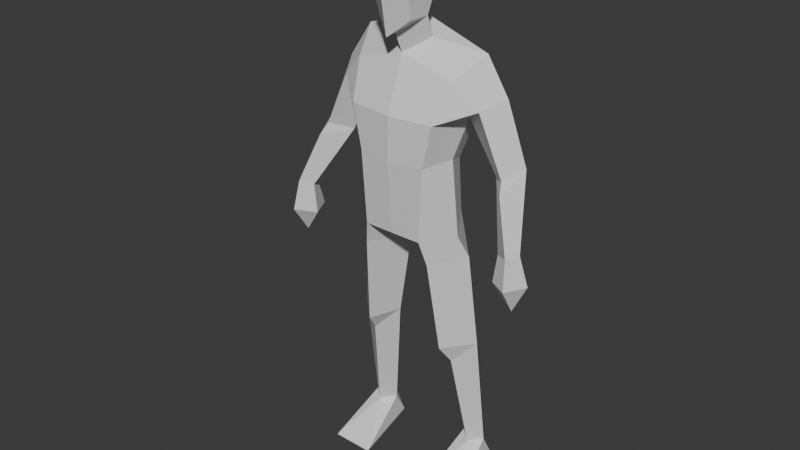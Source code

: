 # Source: mixamo-test.blend  (saved by Blender 4.1.23; exported with 4.5.12 LTS)
import bpy
from mathutils import Matrix  # noqa: F401  (used for matrix-valued properties, if any)

bpy.ops.wm.read_factory_settings(use_empty=True)
scene = bpy.context.scene
scene.name = 'Scene'

# ---- collections
col_collection = bpy.data.collections.new('Collection'); scene.collection.children.link(col_collection)

# ---- world
world_world = bpy.data.worlds.new('World'); scene.world = world_world
world_world.use_nodes = True; world_world.node_tree.nodes.clear()
_N = world_world.node_tree.nodes; _L = world_world.node_tree.links
n0 = _N.new('ShaderNodeOutputWorld'); n0.name = 'World Output'; n0.location = (300, 300)
n1 = _N.new('ShaderNodeBackground'); n1.name = 'Background'; n1.location = (10, 300)
n1.inputs[0].default_value = (0.05088, 0.05088, 0.05088, 1.0)
_L.new(n1.outputs[0], n0.inputs[0])
n0.is_active_output = True
world_world.color = (0.05088, 0.05088, 0.05088)
world_world.use_sun_shadow = False
world_world.sun_shadow_jitter_overblur = 0.0

# ---- meshes
me_cube_002 = bpy.data.meshes.new('Cube.002')
me_cube_002.from_pydata([(0.1029, -0.08988, -0.2034), (0.6414, -0.2851, 2.165), (0.8147, 0.1494, 2.378), (0.434, 0.1714, 0.9473), (0.434, -0.589, 1.134), (0.7327, 0.4277, 1.96), (0.5498, -0.561, 1.707), (0.5792, -0.1867, 1.134), (0.6827, 1.878e-05, 1.623), (0.9321, -0.1974, 1.836), (1.106, 0.129, 1.909), (0.856, 0.3381, 1.686), (1.371, -0.4295, 0.2566), (1.528, -0.528, 0.3021), (1.622, -0.3651, 0.2999), (1.462, -0.2607, 0.2494), (1.323, -0.4534, -0.1325), (1.569, -0.6223, -0.08808), (1.729, -0.3432, -0.1116), (1.447, -0.1644, -0.1639), (1.558, -0.3958, -0.4905), (1.384, 0.1059, 1.127), (1.17, 0.3177, 0.9963), (1.042, 0.02328, 0.952), (1.255, -0.2108, 1.075), (1.305, -0.323, 0.9438), (1.24, 0.2341, 0.7975), (0.3835, 0.2937, 0.1362), (0.3835, -0.6077, 0.1362), (0.6885, -0.2351, 0.1362), (0.5793, 0.1194, -3.269), (0.6973, 0.256, -3.269), (0.7461, -0.05116, -3.269), (0.9058, 0.1095, -3.269), (0.8863, -0.0741, -1.5), (0.5647, 0.1286, -1.5), (0.3456, -0.04504, -1.5), (0.554, -0.4333, -1.5), (0.6147, -0.2579, -1.784), (0.6428, 0.3805, -2.004), (0.5793, 0.2921, -3.634), (0.9058, 0.2807, -3.634), (0.4786, -0.7027, -3.638), (1.036, -0.6871, -3.638), (0.2755, -0.1216, 2.553), (0.2659, -0.2141, 2.824), (0.2048, -0.4542, 2.824), (0.2659, -0.1474, 3.554), (0.2048, -0.4942, 3.478), (0.3092, -0.09438, 3.185), (0.2482, -0.5217, 3.161), (0.4558, -0.5426, -0.2034), (0.7626, -0.0956, -0.2034), (0.4463, 0.2614, -0.2034), (-0.1029, -0.08988, -0.2034), (-0.6414, -0.2851, 2.165), (-0.8147, 0.1494, 2.378), (-4.169e-08, -0.08988, -0.2034), (-1.941e-16, 0.1669, 2.648), (6.736e-08, -0.3365, 2.372), (-0.434, 0.1714, 0.9473), (-0.434, -0.589, 1.134), (-1.47e-08, -0.6572, 1.134), (0.0, 0.2217, 0.9473), (-0.7327, 0.4277, 1.96), (-0.5498, -0.561, 1.707), (1.197e-08, -0.6292, 1.707), (5.1e-09, 0.5048, 2.136), (-0.5792, -0.1867, 1.134), (-0.6827, 1.867e-05, 1.623), (-0.9321, -0.1974, 1.836), (-1.106, 0.129, 1.909), (-0.856, 0.3381, 1.686), (-1.371, -0.4295, 0.2566), (-1.528, -0.528, 0.3021), (-1.622, -0.3651, 0.2999), (-1.462, -0.2607, 0.2494), (-1.323, -0.4534, -0.1325), (-1.569, -0.6223, -0.08808), (-1.729, -0.3432, -0.1116), (-1.447, -0.1644, -0.1639), (-1.558, -0.3958, -0.4905), (-1.384, 0.1059, 1.127), (-1.17, 0.3177, 0.9963), (-1.042, 0.02328, 0.952), (-1.255, -0.2108, 1.075), (-1.305, -0.323, 0.9438), (-1.24, 0.2341, 0.7975), (-0.3835, 0.2937, 0.1362), (-0.3835, -0.6077, 0.1362), (-0.6885, -0.2351, 0.1362), (6.129e-09, 0.3905, 0.1362), (-0.5793, 0.1194, -3.269), (-0.6973, 0.256, -3.269), (-0.7461, -0.05116, -3.269), (-0.9058, 0.1095, -3.269), (-0.8863, -0.0741, -1.5), (-0.5647, 0.1286, -1.5), (-0.3456, -0.04504, -1.5), (-0.554, -0.4333, -1.5), (-0.6147, -0.2579, -1.784), (-0.6428, 0.3805, -2.004), (-0.5793, 0.2921, -3.634), (-0.9058, 0.2807, -3.634), (-0.4786, -0.7027, -3.638), (-1.036, -0.6871, -3.638), (-0.2755, -0.1216, 2.553), (-7.208e-22, 0.003685, 2.996), (2.575e-08, -0.4517, 2.646), (-0.2659, -0.2141, 2.824), (1.619e-08, -0.6118, 2.646), (-0.2048, -0.4542, 2.824), (-0.2659, -0.1474, 3.554), (-0.2048, -0.4942, 3.478), (5.919e-24, 0.123, 3.2), (5.919e-24, 0.1437, 3.446), (-0.3092, -0.09438, 3.185), (-0.2482, -0.5217, 3.161), (5.919e-24, -0.2141, 3.694), (5.919e-24, -0.5951, 3.538), (3.398e-09, -0.6824, 3.152), (-1.003e-07, -0.6077, 0.1362), (-0.4558, -0.5426, -0.2034), (-0.7626, -0.0956, -0.2034), (-0.4463, 0.2614, -0.2034)], [], [(67, 58, 2, 5), (7, 29, 27, 3), (6, 1, 59, 66), (62, 121, 28, 4), (4, 6, 66, 62), (63, 67, 5, 3), (7, 8, 6, 4), (3, 5, 8, 7), (4, 28, 29, 7), (2, 1, 9, 10), (5, 2, 10, 11), (8, 5, 11), (9, 1, 6), (8, 9, 6), (22, 21, 26), (23, 22, 26), (21, 24, 25), (24, 23, 25), (13, 12, 16, 17), (14, 13, 17, 18), (12, 15, 19, 16), (15, 14, 18, 19), (16, 19, 20), (19, 18, 20), (17, 16, 20), (18, 17, 20), (9, 8, 23, 24), (10, 9, 24, 21), (8, 11, 22, 23), (11, 10, 21, 22), (25, 23, 12, 13), (25, 13, 14, 21), (26, 21, 14, 15), (26, 15, 12, 23), (121, 57, 0, 28), (27, 0, 57, 91), (39, 34, 33, 31), (36, 39, 31, 30), (34, 38, 32, 33), (38, 36, 30, 32), (28, 0, 51), (29, 28, 51, 52), (0, 27, 53), (27, 29, 52, 53), (37, 36, 38), (34, 37, 38), (36, 35, 39), (35, 34, 39), (40, 41, 43, 42), (31, 33, 41), (32, 30, 42), (31, 41, 40), (41, 33, 43), (30, 40, 42), (33, 32, 43), (30, 31, 40), (59, 44, 45, 108), (44, 58, 107, 45), (44, 2, 58), (108, 45, 46, 110), (50, 49, 47, 48), (46, 45, 49, 50), (45, 107, 114, 49), (47, 49, 114, 115), (115, 118, 47), (48, 47, 118, 119), (48, 119, 120, 50), (110, 46, 50, 120), (44, 59, 1, 2), (63, 3, 27, 91), (52, 51, 37, 34), (51, 0, 36, 37), (53, 35, 36, 0), (53, 52, 34, 35), (43, 32, 42), (67, 64, 56, 58), (68, 60, 88, 90), (65, 66, 59, 55), (62, 61, 89, 121), (61, 62, 66, 65), (63, 60, 64, 67), (68, 61, 65, 69), (60, 68, 69, 64), (61, 68, 90, 89), (56, 71, 70, 55), (64, 72, 71, 56), (69, 72, 64), (70, 65, 55), (69, 65, 70), (83, 87, 82), (84, 87, 83), (82, 86, 85), (85, 86, 84), (74, 78, 77, 73), (75, 79, 78, 74), (73, 77, 80, 76), (76, 80, 79, 75), (77, 81, 80), (80, 81, 79), (78, 81, 77), (79, 81, 78), (70, 85, 84, 69), (71, 82, 85, 70), (69, 84, 83, 72), (72, 83, 82, 71), (86, 74, 73, 84), (86, 82, 75, 74), (87, 76, 75, 82), (87, 84, 73, 76), (121, 89, 54, 57), (88, 91, 57, 54), (101, 93, 95, 96), (98, 92, 93, 101), (96, 95, 94, 100), (100, 94, 92, 98), (89, 122, 54), (90, 123, 122, 89), (54, 124, 88), (88, 124, 123, 90), (99, 100, 98), (96, 100, 99), (98, 101, 97), (97, 101, 96), (102, 104, 105, 103), (93, 103, 95), (94, 104, 92), (93, 102, 103), (103, 105, 95), (92, 104, 102), (95, 105, 94), (92, 102, 93), (59, 108, 109, 106), (106, 109, 107, 58), (106, 58, 56), (108, 110, 111, 109), (117, 113, 112, 116), (111, 117, 116, 109), (109, 116, 114, 107), (112, 115, 114, 116), (115, 112, 118), (113, 119, 118, 112), (113, 117, 120, 119), (110, 120, 117, 111), (106, 56, 55, 59), (63, 91, 88, 60), (123, 96, 99, 122), (122, 99, 98, 54), (124, 54, 98, 97), (124, 97, 96, 123), (105, 104, 94)])
me_cube_002.polygons.foreach_set('use_smooth', [True] * 150)
_k = set([(0, 27), (0, 28), (0, 36), (0, 51), (0, 53), (0, 57), (1, 2), (1, 6), (1, 9), (1, 59), (2, 5), (2, 10), (2, 44), (2, 58), (3, 5), (3, 7), (3, 27), (3, 63), (4, 6), (4, 7), (4, 28), (4, 62), (5, 8), (5, 11), (5, 67), (6, 8), (6, 9), (6, 66), (7, 8), (7, 29), (8, 9), (8, 11), (8, 23), (9, 10), (9, 24), (10, 11), (10, 21), (11, 22), (12, 13), (12, 15), (12, 16), (12, 23), (13, 14), (13, 17), (13, 25), (14, 15), (14, 18), (14, 21), (15, 19), (15, 26), (16, 17), (16, 19), (16, 20), (17, 18), (17, 20), (18, 19), (18, 20), (19, 20), (21, 22), (21, 24), (21, 25), (21, 26), (22, 23), (22, 26), (23, 24), (23, 25), (23, 26), (24, 25), (27, 29), (27, 53), (27, 91), (28, 29), (28, 51), (28, 121), (29, 52), (30, 31), (30, 32), (30, 36), (30, 40), (30, 42), (31, 33), (31, 39), (31, 40), (31, 41), (32, 33), (32, 38), (32, 42), (32, 43), (33, 34), (33, 41), (33, 43), (34, 35), (34, 37), (34, 38), (34, 39), (34, 52), (35, 36), (35, 39), (35, 53), (36, 37), (36, 38), (36, 39), (37, 38), (37, 51), (40, 41), (40, 42), (41, 43), (42, 43), (44, 45), (44, 58), (44, 59), (45, 46), (45, 49), (45, 107), (45, 108), (46, 50), (46, 110), (47, 48), (47, 49), (47, 115), (47, 118), (48, 50), (48, 119), (49, 50), (49, 114), (50, 120), (51, 52), (52, 53), (54, 57), (54, 88), (54, 89), (54, 98), (54, 122), (54, 124), (55, 56), (55, 59), (55, 65), (55, 70), (56, 58), (56, 64), (56, 71), (56, 106), (57, 91), (58, 67), (58, 106), (58, 107), (59, 66), (59, 106), (59, 108), (60, 63), (60, 64), (60, 68), (60, 88), (61, 62), (61, 65), (61, 68), (61, 89), (62, 66), (62, 121), (63, 67), (63, 91), (64, 67), (64, 69), (64, 72), (65, 66), (65, 69), (65, 70), (68, 69), (68, 90), (69, 70), (69, 72), (69, 84), (70, 71), (70, 85), (71, 72), (71, 82), (72, 83), (73, 74), (73, 76), (73, 77), (73, 84), (74, 75), (74, 78), (74, 86), (75, 76), (75, 79), (75, 82), (76, 80), (76, 87), (77, 78), (77, 80), (77, 81), (78, 79), (78, 81), (79, 80), (79, 81), (80, 81), (82, 83), (82, 85), (82, 86), (82, 87), (83, 84), (83, 87), (84, 85), (84, 86), (84, 87), (85, 86), (88, 90), (88, 91), (88, 124), (89, 90), (89, 121), (89, 122), (90, 123), (92, 93), (92, 94), (92, 98), (92, 102), (92, 104), (93, 95), (93, 101), (93, 102), (93, 103), (94, 95), (94, 100), (94, 104), (94, 105), (95, 96), (95, 103), (95, 105), (96, 97), (96, 99), (96, 100), (96, 101), (96, 123), (97, 98), (97, 101), (97, 124), (98, 99), (98, 100), (98, 101), (99, 100), (99, 122), (102, 103), (102, 104), (103, 105), (104, 105), (106, 109), (107, 109), (107, 114), (108, 109), (108, 110), (109, 111), (109, 116), (110, 111), (110, 120), (111, 117), (112, 113), (112, 115), (112, 116), (112, 118), (113, 117), (113, 119), (114, 115), (114, 116), (115, 118), (116, 117), (117, 120), (118, 119), (119, 120), (122, 123), (123, 124)])
me_cube_002.attributes.new('sharp_edge', 'BOOLEAN', 'EDGE').data.foreach_set('value', [ (min(e.vertices), max(e.vertices)) in _k for e in me_cube_002.edges])
_uv = me_cube_002.uv_layers.new(name='UVMap')
_uv.uv.foreach_set('vector', [0.5423, 0.375, 0.625, 0.375, 0.625, 0.5, 0.5423, 0.5, 0.4679, 0.625, 0.412, 0.625, 0.412, 0.5, 0.4679, 0.5, 0.5423, 0.75, 0.625, 0.75, 0.625, 0.875, 0.5423, 0.875, 0.4679, 0.875, 0.0, 0.0, 0.412, 0.75, 0.4679, 0.75, 0.4679, 0.75, 0.5423, 0.75, 0.5423, 0.875, 0.4679, 0.875, 0.4679, 0.375, 0.5423, 0.375, 0.5423, 0.5, 0.4679, 0.5, 0.4679, 0.625, 0.5423, 0.625, 0.5423, 0.75, 0.4679, 0.75, 0.4679, 0.5, 0.5423, 0.5, 0.5423, 0.625, 0.4679, 0.625, 0.4679, 0.75, 0.412, 0.75, 0.412, 0.625, 0.4679, 0.625, 0.625, 0.5, 0.625, 0.625, 0.625, 0.625, 0.625, 0.5, 0.5423, 0.5, 0.625, 0.5, 0.625, 0.5, 0.5423, 0.5, 0.5423, 0.625, 0.5423, 0.5, 0.5423, 0.5, 0.625, 0.75, 0.625, 0.75, 0.5423, 0.75, 0.5423, 0.625, 0.625, 0.75, 0.5423, 0.75, 0.5423, 0.5, 0.625, 0.5, 0.5423, 0.5, 0.5423, 0.625, 0.5423, 0.5, 0.5423, 0.5, 0.625, 0.5, 0.625, 0.625, 0.625, 0.625, 0.625, 0.75, 0.5423, 0.625, 0.625, 0.75, 0.625, 0.75, 0.5423, 0.625, 0.5423, 0.625, 0.625, 0.75, 0.625, 0.5, 0.625, 0.625, 0.625, 0.625, 0.625, 0.5, 0.5423, 0.625, 0.5423, 0.5, 0.5423, 0.5, 0.5423, 0.625, 0.5423, 0.5, 0.625, 0.5, 0.625, 0.5, 0.5423, 0.5, 0.5423, 0.625, 0.5423, 0.5, 0.5423, 0.625, 0.5423, 0.5, 0.625, 0.5, 0.5423, 0.5, 0.625, 0.75, 0.5423, 0.625, 0.625, 0.75, 0.625, 0.5, 0.625, 0.625, 0.625, 0.5, 0.625, 0.75, 0.5423, 0.625, 0.5423, 0.625, 0.625, 0.75, 0.625, 0.5, 0.625, 0.625, 0.625, 0.625, 0.625, 0.5, 0.5423, 0.625, 0.5423, 0.5, 0.5423, 0.5, 0.5423, 0.625, 0.5423, 0.5, 0.625, 0.5, 0.625, 0.5, 0.5423, 0.5, 0.625, 0.75, 0.5423, 0.625, 0.5423, 0.625, 0.625, 0.75, 0.625, 0.625, 0.625, 0.625, 0.625, 0.5, 0.625, 0.5, 0.5423, 0.5, 0.625, 0.5, 0.625, 0.5, 0.5423, 0.5, 0.5423, 0.5, 0.5423, 0.5, 0.5423, 0.625, 0.5423, 0.625, 0.0, 0.0, 0.375, 0.875, 0.375, 0.75, 0.412, 0.75, 0.0, 0.0, 0.375, 0.75, 0.375, 0.875, 0.0, 0.0, 0.412, 0.5, 0.412, 0.625, 0.412, 0.625, 0.412, 0.5, 0.375, 0.75, 0.0, 0.0, 0.0, 0.0, 0.375, 0.75, 0.412, 0.625, 0.412, 0.75, 0.412, 0.75, 0.412, 0.625, 0.412, 0.75, 0.375, 0.75, 0.375, 0.75, 0.412, 0.75, 0.412, 0.75, 0.375, 0.75, 0.412, 0.75, 0.412, 0.625, 0.412, 0.75, 0.412, 0.75, 0.412, 0.625, 0.375, 0.75, 0.0, 0.0, 0.0, 0.0, 0.412, 0.5, 0.412, 0.625, 0.412, 0.625, 0.412, 0.5, 0.412, 0.75, 0.375, 0.75, 0.412, 0.75, 0.412, 0.625, 0.412, 0.75, 0.412, 0.75, 0.375, 0.75, 0.0, 0.0, 0.0, 0.0, 0.412, 0.5, 0.412, 0.625, 0.412, 0.5, 0.0, 0.0, 0.0, 0.0, 0.0, 0.0, 0.0, 0.0, 0.412, 0.5, 0.412, 0.625, 0.412, 0.5, 0.412, 0.75, 0.375, 0.75, 0.375, 0.75, 0.0, 0.0, 0.0, 0.0, 0.375, 0.75, 0.412, 0.625, 0.412, 0.625, 0.412, 0.625, 0.375, 0.75, 0.375, 0.75, 0.375, 0.75, 0.412, 0.625, 0.412, 0.75, 0.412, 0.625, 0.375, 0.75, 0.0, 0.0, 0.375, 0.75, 0.75, 0.625, 0.7061, 0.5658, 0.7061, 0.5658, 0.75, 0.625, 0.6632, 0.5678, 0.75, 0.5, 0.75, 0.5, 0.6632, 0.5678, 0.6632, 0.5678, 0.625, 0.5, 0.75, 0.5, 0.75, 0.625, 0.7061, 0.5658, 0.7061, 0.5658, 0.75, 0.625, 0.7061, 0.5658, 0.7061, 0.5658, 0.7061, 0.5658, 0.7061, 0.5658, 0.7061, 0.5658, 0.7061, 0.5658, 0.7061, 0.5658, 0.7061, 0.5658, 0.7061, 0.5658, 0.75, 0.5, 0.0, 0.0, 0.7061, 0.5658, 0.7061, 0.5658, 0.7061, 0.5658, 0.0, 0.0, 0.0, 0.0, 0.0, 0.0, 0.0, 0.0, 0.7061, 0.5658, 0.7061, 0.5658, 0.7061, 0.5658, 0.0, 0.0, 0.0, 0.0, 0.7061, 0.5658, 0.0, 0.0, 0.0, 0.0, 0.7061, 0.5658, 0.75, 0.625, 0.7061, 0.5658, 0.7061, 0.5658, 0.0, 0.0, 0.7061, 0.5658, 0.75, 0.625, 0.625, 0.625, 0.625, 0.5, 0.4679, 0.375, 0.4679, 0.5, 0.0, 0.0, 0.0, 0.0, 0.412, 0.625, 0.412, 0.75, 0.412, 0.75, 0.412, 0.625, 0.412, 0.75, 0.375, 0.75, 0.375, 0.75, 0.412, 0.75, 0.0, 0.0, 0.0, 0.0, 0.375, 0.75, 0.375, 0.75, 0.412, 0.5, 0.412, 0.625, 0.412, 0.625, 0.412, 0.5, 0.412, 0.75, 0.412, 0.75, 0.375, 0.75, 0.5423, 0.375, 0.5423, 0.5, 0.625, 0.5, 0.625, 0.375, 0.4679, 0.625, 0.4679, 0.5, 0.412, 0.5, 0.412, 0.625, 0.5423, 0.75, 0.5423, 0.875, 0.625, 0.875, 0.625, 0.75, 0.4679, 0.875, 0.4679, 0.75, 0.412, 0.75, 0.0, 0.0, 0.4679, 0.75, 0.4679, 0.875, 0.5423, 0.875, 0.5423, 0.75, 0.4679, 0.375, 0.4679, 0.5, 0.5423, 0.5, 0.5423, 0.375, 0.4679, 0.625, 0.4679, 0.75, 0.5423, 0.75, 0.5423, 0.625, 0.4679, 0.5, 0.4679, 0.625, 0.5423, 0.625, 0.5423, 0.5, 0.4679, 0.75, 0.4679, 0.625, 0.412, 0.625, 0.412, 0.75, 0.625, 0.5, 0.625, 0.5, 0.625, 0.625, 0.625, 0.625, 0.5423, 0.5, 0.5423, 0.5, 0.625, 0.5, 0.625, 0.5, 0.5423, 0.625, 0.5423, 0.5, 0.5423, 0.5, 0.625, 0.75, 0.5423, 0.75, 0.625, 0.75, 0.5423, 0.625, 0.5423, 0.75, 0.625, 0.75, 0.5423, 0.5, 0.5423, 0.5, 0.625, 0.5, 0.5423, 0.625, 0.5423, 0.5, 0.5423, 0.5, 0.625, 0.5, 0.625, 0.625, 0.625, 0.625, 0.625, 0.75, 0.625, 0.75, 0.5423, 0.625, 0.625, 0.75, 0.625, 0.75, 0.5423, 0.625, 0.5423, 0.625, 0.625, 0.5, 0.625, 0.5, 0.625, 0.625, 0.625, 0.625, 0.5423, 0.625, 0.5423, 0.625, 0.5423, 0.5, 0.5423, 0.5, 0.5423, 0.5, 0.5423, 0.5, 0.625, 0.5, 0.625, 0.5, 0.5423, 0.625, 0.5423, 0.625, 0.5423, 0.5, 0.5423, 0.5, 0.5423, 0.5, 0.625, 0.5, 0.625, 0.75, 0.625, 0.75, 0.5423, 0.625, 0.625, 0.5, 0.625, 0.5, 0.625, 0.625, 0.625, 0.75, 0.625, 0.75, 0.5423, 0.625, 0.5423, 0.625, 0.625, 0.5, 0.625, 0.5, 0.625, 0.625, 0.625, 0.625, 0.5423, 0.625, 0.5423, 0.625, 0.5423, 0.5, 0.5423, 0.5, 0.5423, 0.5, 0.5423, 0.5, 0.625, 0.5, 0.625, 0.5, 0.625, 0.75, 0.625, 0.75, 0.5423, 0.625, 0.5423, 0.625, 0.625, 0.625, 0.625, 0.5, 0.625, 0.5, 0.625, 0.625, 0.5423, 0.5, 0.5423, 0.5, 0.625, 0.5, 0.625, 0.5, 0.5423, 0.5, 0.5423, 0.625, 0.5423, 0.625, 0.5423, 0.5, 0.0, 0.0, 0.412, 0.75, 0.375, 0.75, 0.375, 0.875, 0.0, 0.0, 0.0, 0.0, 0.375, 0.875, 0.375, 0.75, 0.412, 0.5, 0.412, 0.5, 0.412, 0.625, 0.412, 0.625, 0.375, 0.75, 0.375, 0.75, 0.0, 0.0, 0.0, 0.0, 0.412, 0.625, 0.412, 0.625, 0.412, 0.75, 0.412, 0.75, 0.412, 0.75, 0.412, 0.75, 0.375, 0.75, 0.375, 0.75, 0.412, 0.75, 0.412, 0.75, 0.375, 0.75, 0.412, 0.625, 0.412, 0.625, 0.412, 0.75, 0.412, 0.75, 0.375, 0.75, 0.0, 0.0, 0.0, 0.0, 0.412, 0.5, 0.412, 0.5, 0.412, 0.625, 0.412, 0.625, 0.412, 0.75, 0.412, 0.75, 0.375, 0.75, 0.412, 0.625, 0.412, 0.75, 0.412, 0.75, 0.375, 0.75, 0.0, 0.0, 0.0, 0.0, 0.412, 0.5, 0.412, 0.5, 0.412, 0.625, 0.0, 0.0, 0.0, 0.0, 0.0, 0.0, 0.0, 0.0, 0.412, 0.5, 0.412, 0.5, 0.412, 0.625, 0.412, 0.75, 0.375, 0.75, 0.375, 0.75, 0.0, 0.0, 0.375, 0.75, 0.0, 0.0, 0.412, 0.625, 0.412, 0.625, 0.412, 0.625, 0.375, 0.75, 0.375, 0.75, 0.375, 0.75, 0.412, 0.625, 0.412, 0.625, 0.412, 0.75, 0.375, 0.75, 0.375, 0.75, 0.0, 0.0, 0.75, 0.625, 0.75, 0.625, 0.7061, 0.5658, 0.7061, 0.5658, 0.6632, 0.5678, 0.6632, 0.5678, 0.75, 0.5, 0.75, 0.5, 0.6632, 0.5678, 0.75, 0.5, 0.625, 0.5, 0.75, 0.625, 0.75, 0.625, 0.7061, 0.5658, 0.7061, 0.5658, 0.7061, 0.5658, 0.7061, 0.5658, 0.7061, 0.5658, 0.7061, 0.5658, 0.7061, 0.5658, 0.7061, 0.5658, 0.7061, 0.5658, 0.7061, 0.5658, 0.7061, 0.5658, 0.7061, 0.5658, 0.0, 0.0, 0.75, 0.5, 0.7061, 0.5658, 0.0, 0.0, 0.0, 0.0, 0.7061, 0.5658, 0.0, 0.0, 0.7061, 0.5658, 0.0, 0.0, 0.7061, 0.5658, 0.0, 0.0, 0.0, 0.0, 0.7061, 0.5658, 0.7061, 0.5658, 0.7061, 0.5658, 0.0, 0.0, 0.0, 0.0, 0.75, 0.625, 0.0, 0.0, 0.7061, 0.5658, 0.7061, 0.5658, 0.7061, 0.5658, 0.625, 0.5, 0.625, 0.625, 0.75, 0.625, 0.4679, 0.375, 0.0, 0.0, 0.0, 0.0, 0.4679, 0.5, 0.412, 0.625, 0.412, 0.625, 0.412, 0.75, 0.412, 0.75, 0.412, 0.75, 0.412, 0.75, 0.375, 0.75, 0.375, 0.75, 0.0, 0.0, 0.375, 0.75, 0.375, 0.75, 0.0, 0.0, 0.412, 0.5, 0.412, 0.5, 0.412, 0.625, 0.412, 0.625, 0.412, 0.75, 0.375, 0.75, 0.412, 0.75])
me_cube_002.update()
me_cube_002.normals_split_custom_set([tuple(v) for v in zip(*[iter([0.2023, 0.8245, 0.5285, 0.2023, 0.8245, 0.5285, 0.2023, 0.8245, 0.5285, 0.2023, 0.8245, 0.5285, 0.8866, 0.4601, 0.04761, 0.8866, 0.4601, 0.04761, 0.8866, 0.4601, 0.04761, 0.8866, 0.4601, 0.04761, 0.1645, -0.8854, 0.4347, 0.1645, -0.8854, 0.4347, 0.1645, -0.8854, 0.4347, 0.1645, -0.8854, 0.4347, 0.08311, -0.9964, -0.01756, 0.08311, -0.9964, -0.01756, 0.08311, -0.9964, -0.01756, 0.08311, -0.9964, -0.01756, 0.1372, -0.9899, 0.03456, 0.1372, -0.9899, 0.03456, 0.1372, -0.9899, 0.03456, 0.1372, -0.9899, 0.03456, 0.06854, 0.9668, -0.2462, 0.06854, 0.9668, -0.2462, 0.06854, 0.9668, -0.2462, 0.06854, 0.9668, -0.2462, 0.9483, -0.2857, -0.138, 0.9483, -0.2857, -0.138, 0.9483, -0.2857, -0.138, 0.9483, -0.2857, -0.138, 0.9379, 0.1714, -0.3016, 0.9379, 0.1714, -0.3016, 0.9379, 0.1714, -0.3016, 0.9379, 0.1714, -0.3016, 0.8639, -0.5019, 0.04229, 0.8639, -0.5019, 0.04229, 0.8639, -0.5019, 0.04229, 0.8639, -0.5019, 0.04229, 0.7165, -0.5069, 0.4793, 0.7165, -0.5069, 0.4793, 0.7165, -0.5069, 0.4793, 0.7165, -0.5069, 0.4793, 0.6269, 0.7414, 0.2394, 0.6269, 0.7414, 0.2394, 0.6269, 0.7414, 0.2394, 0.6269, 0.7414, 0.2394, -0.7389, 0.4685, -0.4842, -0.7389, 0.4685, -0.4842, -0.7389, 0.4685, -0.4842, 0.5915, -0.7375, 0.326, 0.5915, -0.7375, 0.326, 0.5915, -0.7375, 0.326, 0.5101, -0.2441, -0.8248, 0.5101, -0.2441, -0.8248, 0.5101, -0.2441, -0.8248, 0.7142, 0.6988, -0.03996, 0.7142, 0.6988, -0.03996, 0.7142, 0.6988, -0.03996, -0.7907, 0.4107, -0.454, -0.7907, 0.4107, -0.454, -0.7907, 0.4107, -0.454, 0.704, -0.386, 0.5961, 0.704, -0.386, 0.5961, 0.704, -0.386, 0.5961, -0.7756, -0.5927, 0.2171, -0.7756, -0.5927, 0.2171, -0.7756, -0.5927, 0.2171, -0.5672, -0.8136, 0.1278, -0.5672, -0.8136, 0.1278, -0.5672, -0.8136, 0.1278, -0.5672, -0.8136, 0.1278, 0.855, -0.478, 0.2015, 0.855, -0.478, 0.2015, 0.855, -0.478, 0.2015, 0.855, -0.478, 0.2015, -0.8955, 0.4315, 0.1092, -0.8955, 0.4315, 0.1092, -0.8955, 0.4315, 0.1092, -0.8955, 0.4315, 0.1092, 0.5021, 0.8465, 0.1771, 0.5021, 0.8465, 0.1771, 0.5021, 0.8465, 0.1771, 0.5021, 0.8465, 0.1771, -0.8192, 0.2987, -0.4896, -0.8192, 0.2987, -0.4896, -0.8192, 0.2987, -0.4896, 0.5472, 0.7592, -0.3523, 0.5472, 0.7592, -0.3523, 0.5472, 0.7592, -0.3523, -0.4577, -0.7804, -0.426, -0.4577, -0.7804, -0.426, -0.4577, -0.7804, -0.426, 0.8174, -0.4917, -0.3003, 0.8174, -0.4917, -0.3003, 0.8174, -0.4917, -0.3003, -0.5471, -0.7936, -0.2663, -0.5471, -0.7936, -0.2663, -0.5471, -0.7936, -0.2663, -0.5471, -0.7936, -0.2663, 0.8264, -0.4539, 0.3332, 0.8264, -0.4539, 0.3332, 0.8264, -0.4539, 0.3332, 0.8264, -0.4539, 0.3332, -0.8016, 0.4481, -0.3958, -0.8016, 0.4481, -0.3958, -0.8016, 0.4481, -0.3958, -0.8016, 0.4481, -0.3958, 0.567, 0.7978, 0.2048, 0.567, 0.7978, 0.2048, 0.567, 0.7978, 0.2048, 0.567, 0.7978, 0.2048, -0.7285, -0.6841, 0.03612, -0.7285, -0.6841, 0.03612, -0.7285, -0.6841, 0.03612, -0.7285, -0.6841, 0.03612, 0.8225, -0.373, 0.4295, 0.8225, -0.373, 0.4295, 0.8225, -0.373, 0.4295, 0.8225, -0.373, 0.4295, 0.7422, 0.6393, -0.201, 0.7422, 0.6393, -0.201, 0.7422, 0.6393, -0.201, 0.7422, 0.6393, -0.201, -0.7481, 0.325, -0.5786, -0.7481, 0.325, -0.5786, -0.7481, 0.325, -0.5786, -0.7481, 0.325, -0.5786, -1.917e-07, -0.5484, -0.8362, -1.917e-07, -0.5484, -0.8362, 2.474e-08, -0.5484, -0.8362, 2.474e-08, -0.5484, -0.8362, 0.1174, 0.5898, -0.7989, 0.1174, 0.5898, -0.7989, 0.1174, 0.5898, -0.7989, 0.1174, 0.5898, -0.7989, 0.7862, 0.6172, 0.03123, 0.7862, 0.6172, 0.03123, 0.7862, 0.6172, 0.03123, 0.7862, 0.6172, 0.03123, -0.832, 0.5502, -0.0718, -0.832, 0.5502, -0.0718, -0.832, 0.5502, -0.0718, -0.832, 0.5502, -0.0718, 0.6472, -0.7598, -0.06115, 0.6472, -0.7598, -0.06115, 0.6472, -0.7598, -0.06115, 0.6472, -0.7598, -0.06115, -0.708, -0.6883, -0.158, -0.708, -0.6883, -0.158, -0.708, -0.6883, -0.158, -0.708, -0.6883, -0.158, -0.7583, -0.5912, -0.2749, -0.7583, -0.5912, -0.2749, -0.7583, -0.5912, -0.2749, 0.8013, -0.5982, -0.007398, 0.8013, -0.5982, -0.007398, 0.8013, -0.5982, -0.007398, 0.8013, -0.5982, -0.007398, -0.7014, 0.6856, -0.195, -0.7014, 0.6856, -0.195, -0.7014, 0.6856, -0.195, 0.7932, 0.5563, 0.2477, 0.7932, 0.5563, 0.2477, 0.7932, 0.5563, 0.2477, 0.7932, 0.5563, 0.2477, -0.7938, -0.426, -0.434, -0.7938, -0.426, -0.434, -0.7938, -0.426, -0.434, 0.7099, -0.6568, -0.2543, 0.7099, -0.6568, -0.2543, 0.7099, -0.6568, -0.2543, -0.5957, 0.7514, 0.2838, -0.5957, 0.7514, 0.2838, -0.5957, 0.7514, 0.2838, 0.4759, 0.7547, 0.4517, 0.4759, 0.7547, 0.4517, 0.4759, 0.7547, 0.4517, -1.973e-05, 0.004222, -1.0, -1.973e-05, 0.004222, -1.0, -1.973e-05, 0.004222, -1.0, -1.973e-05, 0.004222, -1.0, 0.5368, 0.7638, 0.3584, 0.5368, 0.7638, 0.3584, 0.5368, 0.7638, 0.3584, -0.3543, -0.3465, 0.8686, -0.3543, -0.3465, 0.8686, -0.3543, -0.3465, 0.8686, 0.03467, 0.9956, 0.08719, 0.03467, 0.9956, 0.08719, 0.03467, 0.9956, 0.08719, 0.9892, 0.133, 0.06239, 0.9892, 0.133, 0.06239, 0.9892, 0.133, 0.06239, -0.9938, 0.1003, 0.04748, -0.9938, 0.1003, 0.04748, -0.9938, 0.1003, 0.04748, 0.3486, -0.3464, 0.8709, 0.3486, -0.3464, 0.8709, 0.3486, -0.3464, 0.8709, -0.7229, 0.6245, 0.2956, -0.7229, 0.6245, 0.2956, -0.7229, 0.6245, 0.2956, 0.7112, -0.6609, -0.2396, 0.7112, -0.6609, -0.2396, 0.7112, -0.6609, -0.2396, 0.7112, -0.6609, -0.2396, 0.7255, 0.6321, 0.2723, 0.7255, 0.6321, 0.2723, 0.7255, 0.6321, 0.2723, 0.7255, 0.6321, 0.2723, 0.3139, -0.01234, 0.9494, 0.3139, -0.01234, 0.9494, 0.3139, -0.01234, 0.9494, 0.652, -0.09948, -0.7517, 0.652, -0.09948, -0.7517, 0.652, -0.09948, -0.7517, 0.652, -0.09948, -0.7517, 0.9785, -0.1694, 0.1174, 0.9785, -0.1694, 0.1174, 0.9785, -0.1694, 0.1174, 0.9785, -0.1694, 0.1174, 0.9785, -0.1752, -0.1085, 0.9785, -0.1752, -0.1085, 0.9785, -0.1752, -0.1085, 0.9785, -0.1752, -0.1085, 0.4793, 0.7943, -0.3733, 0.4793, 0.7943, -0.3733, 0.4793, 0.7943, -0.3733, 0.4793, 0.7943, -0.3733, 0.6523, 0.7531, 0.08548, 0.6523, 0.7531, 0.08548, 0.6523, 0.7531, 0.08548, 0.6523, 0.7531, 0.08548, 0.2798, 0.5469, 0.7891, 0.2798, 0.5469, 0.7891, 0.2798, 0.5469, 0.7891, 0.4631, -0.3052, 0.8321, 0.4631, -0.3052, 0.8321, 0.4631, -0.3052, 0.8321, 0.4631, -0.3052, 0.8321, 0.5069, -0.8452, 0.1695, 0.5069, -0.8452, 0.1695, 0.5069, -0.8452, 0.1695, 0.5069, -0.8452, 0.1695, 0.6106, -0.7759, -0.1585, 0.6106, -0.7759, -0.1585, 0.6106, -0.7759, -0.1585, 0.6106, -0.7759, -0.1585, 0.3884, -0.6589, 0.6442, 0.3884, -0.6589, 0.6442, 0.3884, -0.6589, 0.6442, 0.3884, -0.6589, 0.6442, 0.1745, 0.9701, 0.1687, 0.1745, 0.9701, 0.1687, 0.1745, 0.9701, 0.1687, 0.1745, 0.9701, 0.1687, 0.7831, -0.6208, 0.03565, 0.7831, -0.6208, 0.03565, 0.7831, -0.6208, 0.03565, 0.7831, -0.6208, 0.03565, -0.8235, -0.5496, -0.1408, -0.8235, -0.5496, -0.1408, -0.8235, -0.5496, -0.1408, -0.8235, -0.5496, -0.1408, -0.6775, 0.7259, -0.1189, -0.6775, 0.7259, -0.1189, -0.6775, 0.7259, -0.1189, -0.6775, 0.7259, -0.1189, 0.6593, 0.7513, 0.0293, 0.6593, 0.7513, 0.0293, 0.6593, 0.7513, 0.0293, 0.6593, 0.7513, 0.0293, 0.01387, -0.4971, 0.8676, 0.01387, -0.4971, 0.8676, 0.01387, -0.4971, 0.8676, -0.2023, 0.8245, 0.5285, -0.2023, 0.8245, 0.5285, -0.2023, 0.8245, 0.5285, -0.2023, 0.8245, 0.5285, -0.8866, 0.4601, 0.04761, -0.8866, 0.4601, 0.04761, -0.8866, 0.4601, 0.04761, -0.8866, 0.4601, 0.04761, -0.1645, -0.8854, 0.4347, -0.1645, -0.8854, 0.4347, -0.1645, -0.8854, 0.4347, -0.1645, -0.8854, 0.4347, -0.08311, -0.9964, -0.01756, -0.08311, -0.9964, -0.01756, -0.08311, -0.9964, -0.01756, -0.08311, -0.9964, -0.01756, -0.1372, -0.9899, 0.03456, -0.1372, -0.9899, 0.03456, -0.1372, -0.9899, 0.03456, -0.1372, -0.9899, 0.03456, -0.06854, 0.9668, -0.2462, -0.06854, 0.9668, -0.2462, -0.06854, 0.9668, -0.2462, -0.06854, 0.9668, -0.2462, -0.9483, -0.2857, -0.138, -0.9483, -0.2857, -0.138, -0.9483, -0.2857, -0.138, -0.9483, -0.2857, -0.138, -0.9379, 0.1714, -0.3016, -0.9379, 0.1714, -0.3016, -0.9379, 0.1714, -0.3016, -0.9379, 0.1714, -0.3016, -0.8639, -0.5019, 0.04229, -0.8639, -0.5019, 0.04229, -0.8639, -0.5019, 0.04229, -0.8639, -0.5019, 0.04229, -0.7165, -0.5069, 0.4793, -0.7165, -0.5069, 0.4793, -0.7165, -0.5069, 0.4793, -0.7165, -0.5069, 0.4793, -0.6269, 0.7414, 0.2394, -0.6269, 0.7414, 0.2394, -0.6269, 0.7414, 0.2394, -0.6269, 0.7414, 0.2394, 0.7389, 0.4685, -0.4842, 0.7389, 0.4685, -0.4842, 0.7389, 0.4685, -0.4842, -0.5915, -0.7375, 0.326, -0.5915, -0.7375, 0.326, -0.5915, -0.7375, 0.326, -0.5101, -0.2441, -0.8248, -0.5101, -0.2441, -0.8248, -0.5101, -0.2441, -0.8248, -0.7142, 0.6988, -0.03996, -0.7142, 0.6988, -0.03996, -0.7142, 0.6988, -0.03996, 0.7907, 0.4107, -0.454, 0.7907, 0.4107, -0.454, 0.7907, 0.4107, -0.454, -0.704, -0.386, 0.5961, -0.704, -0.386, 0.5961, -0.704, -0.386, 0.5961, 0.7756, -0.5927, 0.2171, 0.7756, -0.5927, 0.2171, 0.7756, -0.5927, 0.2171, 0.5672, -0.8136, 0.1278, 0.5672, -0.8136, 0.1278, 0.5672, -0.8136, 0.1278, 0.5672, -0.8136, 0.1278, -0.855, -0.478, 0.2015, -0.855, -0.478, 0.2015, -0.855, -0.478, 0.2015, -0.855, -0.478, 0.2015, 0.8955, 0.4315, 0.1092, 0.8955, 0.4315, 0.1092, 0.8955, 0.4315, 0.1092, 0.8955, 0.4315, 0.1092, -0.5021, 0.8465, 0.1771, -0.5021, 0.8465, 0.1771, -0.5021, 0.8465, 0.1771, -0.5021, 0.8465, 0.1771, 0.8192, 0.2987, -0.4896, 0.8192, 0.2987, -0.4896, 0.8192, 0.2987, -0.4896, -0.5472, 0.7592, -0.3523, -0.5472, 0.7592, -0.3523, -0.5472, 0.7592, -0.3523, 0.4577, -0.7804, -0.426, 0.4577, -0.7804, -0.426, 0.4577, -0.7804, -0.426, -0.8174, -0.4917, -0.3003, -0.8174, -0.4917, -0.3003, -0.8174, -0.4917, -0.3003, 0.5471, -0.7936, -0.2663, 0.5471, -0.7936, -0.2663, 0.5471, -0.7936, -0.2663, 0.5471, -0.7936, -0.2663, -0.8264, -0.4539, 0.3332, -0.8264, -0.4539, 0.3332, -0.8264, -0.4539, 0.3332, -0.8264, -0.4539, 0.3332, 0.8016, 0.4481, -0.3958, 0.8016, 0.4481, -0.3958, 0.8016, 0.4481, -0.3958, 0.8016, 0.4481, -0.3958, -0.567, 0.7978, 0.2048, -0.567, 0.7978, 0.2048, -0.567, 0.7978, 0.2048, -0.567, 0.7978, 0.2048, 0.7285, -0.6841, 0.03612, 0.7285, -0.6841, 0.03612, 0.7285, -0.6841, 0.03612, 0.7285, -0.6841, 0.03612, -0.8225, -0.373, 0.4295, -0.8225, -0.373, 0.4295, -0.8225, -0.373, 0.4295, -0.8225, -0.373, 0.4295, -0.7422, 0.6393, -0.201, -0.7422, 0.6393, -0.201, -0.7422, 0.6393, -0.201, -0.7422, 0.6393, -0.201, 0.7481, 0.325, -0.5786, 0.7481, 0.325, -0.5786, 0.7481, 0.325, -0.5786, 0.7481, 0.325, -0.5786, -1.917e-07, -0.5484, -0.8362, -4.082e-07, -0.5484, -0.8362, -4.082e-07, -0.5484, -0.8362, -1.917e-07, -0.5484, -0.8362, -0.1174, 0.5898, -0.799, -0.1174, 0.5898, -0.799, -0.1174, 0.5898, -0.799, -0.1174, 0.5898, -0.799, -0.7862, 0.6172, 0.03123, -0.7862, 0.6172, 0.03123, -0.7862, 0.6172, 0.03123, -0.7862, 0.6172, 0.03123, 0.832, 0.5502, -0.0718, 0.832, 0.5502, -0.0718, 0.832, 0.5502, -0.0718, 0.832, 0.5502, -0.0718, -0.6472, -0.7598, -0.06115, -0.6472, -0.7598, -0.06115, -0.6472, -0.7598, -0.06115, -0.6472, -0.7598, -0.06115, 0.708, -0.6883, -0.158, 0.708, -0.6883, -0.158, 0.708, -0.6883, -0.158, 0.708, -0.6883, -0.158, 0.7583, -0.5912, -0.2749, 0.7583, -0.5912, -0.2749, 0.7583, -0.5912, -0.2749, -0.8013, -0.5982, -0.007398, -0.8013, -0.5982, -0.007398, -0.8013, -0.5982, -0.007398, -0.8013, -0.5982, -0.007398, 0.7014, 0.6856, -0.195, 0.7014, 0.6856, -0.195, 0.7014, 0.6856, -0.195, -0.7932, 0.5563, 0.2477, -0.7932, 0.5563, 0.2477, -0.7932, 0.5563, 0.2477, -0.7932, 0.5563, 0.2477, 0.7938, -0.426, -0.434, 0.7938, -0.426, -0.434, 0.7938, -0.426, -0.434, -0.7099, -0.6568, -0.2543, -0.7099, -0.6568, -0.2543, -0.7099, -0.6568, -0.2543, 0.5957, 0.7514, 0.2838, 0.5957, 0.7514, 0.2838, 0.5957, 0.7514, 0.2838, -0.4758, 0.7547, 0.4517, -0.4758, 0.7547, 0.4517, -0.4758, 0.7547, 0.4517, 1.924e-05, 0.004222, -1.0, 1.924e-05, 0.004222, -1.0, 1.924e-05, 0.004222, -1.0, 1.924e-05, 0.004222, -1.0, -0.5368, 0.7638, 0.3584, -0.5368, 0.7638, 0.3584, -0.5368, 0.7638, 0.3584, 0.3543, -0.3465, 0.8686, 0.3543, -0.3465, 0.8686, 0.3543, -0.3465, 0.8686, -0.03467, 0.9956, 0.08719, -0.03467, 0.9956, 0.08719, -0.03467, 0.9956, 0.08719, -0.9892, 0.133, 0.06239, -0.9892, 0.133, 0.06239, -0.9892, 0.133, 0.06239, 0.9938, 0.1003, 0.04748, 0.9938, 0.1003, 0.04748, 0.9938, 0.1003, 0.04748, -0.3486, -0.3464, 0.8709, -0.3486, -0.3464, 0.8709, -0.3486, -0.3464, 0.8709, 0.7229, 0.6245, 0.2956, 0.7229, 0.6245, 0.2956, 0.7229, 0.6245, 0.2956, -0.7112, -0.6609, -0.2396, -0.7112, -0.6609, -0.2396, -0.7112, -0.6609, -0.2396, -0.7112, -0.6609, -0.2396, -0.7255, 0.6321, 0.2723, -0.7255, 0.6321, 0.2723, -0.7255, 0.6321, 0.2723, -0.7255, 0.6321, 0.2723, -0.3139, -0.01234, 0.9494, -0.3139, -0.01234, 0.9494, -0.3139, -0.01234, 0.9494, -0.652, -0.09948, -0.7517, -0.652, -0.09948, -0.7517, -0.652, -0.09948, -0.7517, -0.652, -0.09948, -0.7517, -0.9785, -0.1694, 0.1174, -0.9785, -0.1694, 0.1174, -0.9785, -0.1694, 0.1174, -0.9785, -0.1694, 0.1174, -0.9785, -0.1752, -0.1085, -0.9785, -0.1752, -0.1085, -0.9785, -0.1752, -0.1085, -0.9785, -0.1752, -0.1085, -0.4793, 0.7943, -0.3733, -0.4793, 0.7943, -0.3733, -0.4793, 0.7943, -0.3733, -0.4793, 0.7943, -0.3733, -0.6523, 0.7531, 0.08548, -0.6523, 0.7531, 0.08548, -0.6523, 0.7531, 0.08548, -0.6523, 0.7531, 0.08548, -0.2798, 0.5469, 0.7891, -0.2798, 0.5469, 0.7891, -0.2798, 0.5469, 0.7891, -0.4631, -0.3052, 0.8321, -0.4631, -0.3052, 0.8321, -0.4631, -0.3052, 0.8321, -0.4631, -0.3052, 0.8321, -0.5069, -0.8452, 0.1695, -0.5069, -0.8452, 0.1695, -0.5069, -0.8452, 0.1695, -0.5069, -0.8452, 0.1695, -0.6106, -0.7759, -0.1585, -0.6106, -0.7759, -0.1585, -0.6106, -0.7759, -0.1585, -0.6106, -0.7759, -0.1585, -0.3884, -0.6589, 0.6442, -0.3884, -0.6589, 0.6442, -0.3884, -0.6589, 0.6442, -0.3884, -0.6589, 0.6442, -0.1745, 0.9701, 0.1687, -0.1745, 0.9701, 0.1687, -0.1745, 0.9701, 0.1687, -0.1745, 0.9701, 0.1687, -0.7831, -0.6208, 0.03565, -0.7831, -0.6208, 0.03565, -0.7831, -0.6208, 0.03565, -0.7831, -0.6208, 0.03565, 0.8235, -0.5496, -0.1408, 0.8235, -0.5496, -0.1408, 0.8235, -0.5496, -0.1408, 0.8235, -0.5496, -0.1408, 0.6775, 0.7259, -0.1189, 0.6775, 0.7259, -0.1189, 0.6775, 0.7259, -0.1189, 0.6775, 0.7259, -0.1189, -0.6593, 0.7513, 0.0293, -0.6593, 0.7513, 0.0293, -0.6593, 0.7513, 0.0293, -0.6593, 0.7513, 0.0293, -0.01387, -0.4971, 0.8676, -0.01387, -0.4971, 0.8676, -0.01387, -0.4971, 0.8676])] * 3)])
arm_metarig_001 = bpy.data.armatures.new('metarig.001')  # bones are not reproduced

# ---- objects
ob_metarig = bpy.data.objects.new('metarig', arm_metarig_001)
ob_cube = bpy.data.objects.new('Cube', me_cube_002)

# ---- transforms, parenting, visibility, modifiers, constraints
ob_metarig.location = (-0.07594, 0.1962, -0.09468)
ob_metarig.rotation_euler = (0.09501, 0.0436, 0.05473)
ob_metarig.scale = (1.333, 1.333, 1.333)
ob_cube.parent = ob_metarig
ob_cube.location = (0.0, -1.636e-07, 1.004)
ob_cube.scale = (0.2795, 0.2795, 0.2795)
ob_cube.color = (0.8, 0.8, 0.8, 1.0)
_vg = ob_cube.vertex_groups.new(name='spine')
for _i, _w in zip([0, 27, 54, 57, 88, 91], [0.04403, 0.08546, 0.04403, 0.1555, 0.08546, 0.7996]): _vg.add([_i], _w, 'REPLACE')
_vg = ob_cube.vertex_groups.new(name='spine.001')
for _i, _w in zip([3, 4, 6, 7, 8, 27, 28, 29, 60, 61, 62, 63, 65, 66, 67, 68, 69, 88, 89, 90, 91, 121], [0.8272, 0.6881, 0.03661, 0.7555, 0.07902, 0.0348, 0.03686, 0.004044, 0.8272, 0.6881, 0.6352, 0.9684, 0.03661, 0.137, 0.05108, 0.7555, 0.07902, 0.0348, 0.03686, 0.004044, 0.03263, 0.06217]): _vg.add([_i], _w, 'REPLACE')
_vg = ob_cube.vertex_groups.new(name='spine.002')
for _i, _w in zip([5, 58, 64, 67], [0.001106, 0.0586, 0.001106, 0.6505]): _vg.add([_i], _w, 'REPLACE')
_vg = ob_cube.vertex_groups.new(name='spine.004')
for _i, _w in zip([1, 2, 44, 45, 46, 55, 56, 58, 59, 67, 106, 107, 108, 109, 110, 111], [0.02067, 0.06099, 0.7161, 0.1425, 0.06191, 0.02067, 0.06099, 0.8183, 0.09335, 0.1306, 0.7161, 0.02951, 0.06648, 0.1425, 0.05473, 0.06191]): _vg.add([_i], _w, 'REPLACE')
_vg = ob_cube.vertex_groups.new(name='spine.006')
for _i, _w in zip([44, 45, 46, 47, 48, 49, 50, 58, 59, 106, 107, 108, 109, 110, 111, 112, 113, 114, 115, 116, 117, 118, 119, 120], [0.107, 0.813, 0.8378, 0.9945, 0.9802, 0.9749, 0.9515, 0.08245, 0.08771, 0.107, 0.9543, 0.5998, 0.813, 0.7353, 0.8378, 0.9945, 0.9802, 0.9918, 0.996, 0.9749, 0.9515, 0.9958, 0.976, 0.9272]): _vg.add([_i], _w, 'REPLACE')
_vg = ob_cube.vertex_groups.new(name='shoulder.L')
for _i, _w in zip([1, 2, 3, 4, 5, 6, 7, 8, 9, 10, 11, 44, 59, 66, 67, 106, 108, 110, 111, 120], [0.8201, 0.7901, 0.04862, 0.01464, 0.4716, 0.06077, 0.0869, 0.6257, 0.1004, 0.05167, 0.1063, 0.08648, 0.3749, 0.06082, 0.04071, 0.06444, 0.1407, 0.08775, 0.07941, 0.01816]): _vg.add([_i], _w, 'REPLACE')
_vg = ob_cube.vertex_groups.new(name='upper_arm.L')
for _i, _w in zip([1, 2, 5, 6, 7, 8, 9, 10, 11, 21, 22, 23, 24, 25, 26, 67], [0.05996, 0.1144, 0.4835, 0.0139, 0.02136, 0.2486, 0.8589, 0.9381, 0.873, 0.9387, 0.8946, 0.9245, 0.8651, 0.254, 0.2275, 0.03521]): _vg.add([_i], _w, 'REPLACE')
_vg = ob_cube.vertex_groups.new(name='forearm.L')
for _i, _w in zip([12, 13, 14, 15, 16, 17, 18, 19, 21, 22, 23, 24, 25, 26], [0.9686, 0.9601, 0.9868, 0.9864, 0.08391, 0.08351, 0.04641, 0.06772, 0.05898, 0.1018, 0.06123, 0.1289, 0.7421, 0.7703]): _vg.add([_i], _w, 'REPLACE')
_vg = ob_cube.vertex_groups.new(name='hand.L')
for _i, _w in zip([12, 13, 16, 17, 18, 19, 20], [0.006779, 0.02474, 0.9158, 0.9163, 0.9518, 0.9321, 0.994]): _vg.add([_i], _w, 'REPLACE')
_vg = ob_cube.vertex_groups.new(name='shoulder.R')
for _i, _w in zip([44, 46, 55, 56, 59, 60, 61, 64, 65, 66, 67, 68, 69, 70, 71, 72, 106, 108, 110, 120], [0.06444, 0.07941, 0.8201, 0.7901, 0.3749, 0.04862, 0.01464, 0.4716, 0.06077, 0.06082, 0.04071, 0.0869, 0.6257, 0.1004, 0.05167, 0.1063, 0.08648, 0.1407, 0.08775, 0.01816]): _vg.add([_i], _w, 'REPLACE')
_vg = ob_cube.vertex_groups.new(name='upper_arm.R')
for _i, _w in zip([55, 56, 64, 65, 67, 68, 69, 70, 71, 72, 82, 83, 84, 85, 86, 87], [0.05996, 0.1144, 0.4835, 0.0139, 0.03521, 0.02136, 0.2486, 0.8589, 0.9381, 0.873, 0.9387, 0.8946, 0.9245, 0.8651, 0.254, 0.2275]): _vg.add([_i], _w, 'REPLACE')
_vg = ob_cube.vertex_groups.new(name='forearm.R')
for _i, _w in zip([73, 74, 75, 76, 77, 78, 79, 80, 82, 83, 84, 85, 86, 87], [0.9686, 0.9601, 0.9868, 0.9864, 0.08391, 0.08351, 0.04641, 0.06772, 0.05898, 0.1018, 0.06123, 0.1289, 0.7421, 0.7703]): _vg.add([_i], _w, 'REPLACE')
_vg = ob_cube.vertex_groups.new(name='hand.R')
for _i, _w in zip([73, 74, 77, 78, 79, 80, 81], [0.006779, 0.02474, 0.9158, 0.9163, 0.9518, 0.9321, 0.994]): _vg.add([_i], _w, 'REPLACE')
_vg = ob_cube.vertex_groups.new(name='breast.L')
for _i, _w in zip([1, 4, 6, 7, 8, 59, 61, 62, 65, 66], [0.04433, 0.1141, 0.8189, 0.04344, 0.01306, 0.007555, 0.01545, 0.08689, 0.002564, 0.3245]): _vg.add([_i], _w, 'REPLACE')
_vg = ob_cube.vertex_groups.new(name='breast.R')
for _i, _w in zip([4, 6, 55, 59, 61, 62, 65, 66, 68, 69], [0.01545, 0.002564, 0.04433, 0.007555, 0.1141, 0.08689, 0.8189, 0.3245, 0.04344, 0.01306]): _vg.add([_i], _w, 'REPLACE')
_vg = ob_cube.vertex_groups.new(name='pelvis.L')
for _i, _w in zip([0, 3, 27, 29, 53, 54, 57, 91], [0.04901, 0.05201, 0.7089, 0.03196, 0.07572, 0.009887, 0.1067, 0.05275]): _vg.add([_i], _w, 'REPLACE')
_vg = ob_cube.vertex_groups.new(name='pelvis.R')
for _i, _w in zip([0, 54, 57, 60, 88, 90, 91, 124], [0.009887, 0.04901, 0.1067, 0.05201, 0.7089, 0.03196, 0.05275, 0.07572]): _vg.add([_i], _w, 'REPLACE')
_vg = ob_cube.vertex_groups.new(name='thigh.L')
for _i, _w in zip([0, 3, 4, 7, 27, 28, 29, 34, 35, 36, 37, 38, 39, 51, 52, 53, 57, 62, 89, 91, 121], [0.8624, 0.001222, 0.0973, 0.07025, 0.1604, 0.8796, 0.916, 0.9242, 0.9678, 0.9263, 0.9215, 0.1462, 0.199, 0.9698, 0.9807, 0.9006, 0.3079, 0.05559, 0.05087, 0.02303, 0.4472]): _vg.add([_i], _w, 'REPLACE')
_vg = ob_cube.vertex_groups.new(name='shin.L')
for _i, _w in zip([30, 31, 32, 33, 34, 35, 36, 37, 38, 39, 40, 41, 42, 43], [0.9321, 0.9808, 0.1129, 0.8732, 0.08179, 0.01302, 0.07189, 0.07706, 0.8399, 0.7955, 0.5557, 0.5599, 0.00427, 0.01237]): _vg.add([_i], _w, 'REPLACE')
_vg = ob_cube.vertex_groups.new(name='foot.L')
for _i, _w in zip([30, 31, 32, 33, 40, 41, 42, 43], [0.06959, 0.001659, 0.8892, 0.1302, 0.4448, 0.4408, 0.973, 0.969]): _vg.add([_i], _w, 'REPLACE')
_vg = ob_cube.vertex_groups.new(name='thigh.R')
for _i, _w in zip([28, 54, 57, 60, 61, 62, 68, 88, 89, 90, 91, 96, 97, 98, 99, 100, 101, 121, 122, 123, 124], [0.05087, 0.8624, 0.3079, 0.001222, 0.0973, 0.05559, 0.07025, 0.1604, 0.8796, 0.916, 0.02303, 0.9242, 0.9678, 0.9263, 0.9215, 0.1462, 0.199, 0.4472, 0.9698, 0.9807, 0.9006]): _vg.add([_i], _w, 'REPLACE')
_vg = ob_cube.vertex_groups.new(name='shin.R')
for _i, _w in zip([92, 93, 94, 95, 96, 97, 98, 99, 100, 101, 102, 103, 104, 105], [0.9321, 0.9808, 0.1129, 0.8732, 0.08179, 0.01302, 0.07189, 0.07706, 0.8399, 0.7955, 0.5557, 0.5599, 0.00427, 0.01237]): _vg.add([_i], _w, 'REPLACE')
_vg = ob_cube.vertex_groups.new(name='foot.R')
for _i, _w in zip([92, 93, 94, 95, 102, 103, 104, 105], [0.06959, 0.001659, 0.8892, 0.1302, 0.4448, 0.4408, 0.973, 0.969]): _vg.add([_i], _w, 'REPLACE')
_m = ob_cube.modifiers.new('metarig', 'ARMATURE')
_m.object = ob_metarig

# ---- collection membership
col_collection.objects.link(ob_metarig)
col_collection.objects.link(ob_cube)

# ---- scene / render settings (as saved in the file)
scene.frame_start = 1; scene.frame_end = 250; scene.frame_set(1)
scene.render.engine = 'BLENDER_EEVEE_NEXT'
scene.render.fps = 30
scene.cycles.sampling_pattern = 'TABULATED_SOBOL'
scene.eevee.ray_tracing_options.trace_max_roughness = 0.0
bpy.context.view_layer.update()

# ---- added for rendering (the .blend has no active camera and no usable light): camera, sun
cam_auto = bpy.data.cameras.new('AutoCamera')
cam_auto.lens = 50.0
cam_auto.sensor_width = 36.0
cam_auto.clip_end = 1000.0
ob_auto_camera = bpy.data.objects.new('AutoCamera', cam_auto)
scene.collection.objects.link(ob_auto_camera)
ob_auto_camera.location = (2.83812, -3.50646, 3.55145)
ob_auto_camera.rotation_euler = (1.09748, -7.21219e-08, 0.694738)
scene.camera = ob_auto_camera
light_auto_sun = bpy.data.lights.new('AutoSun', 'SUN')
light_auto_sun.energy = 3.0
light_auto_sun.angle = 0.0523599
ob_auto_sun = bpy.data.objects.new('AutoSun', light_auto_sun)
scene.collection.objects.link(ob_auto_sun)
ob_auto_sun.rotation_euler = (0.872665, 0.174533, 0.523599)
bpy.context.view_layer.update()
